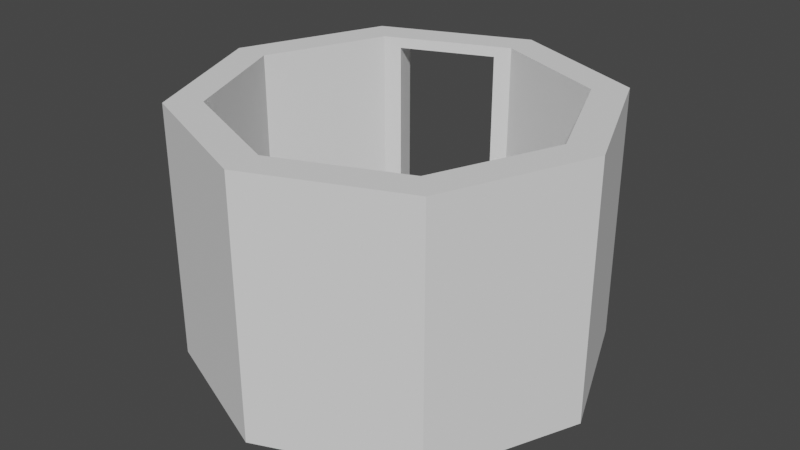 # Source: towermidwind.blend  (saved by Blender 2.82.7; exported with 4.5.12 LTS)
import bpy
from mathutils import Matrix  # noqa: F401  (used for matrix-valued properties, if any)

bpy.ops.wm.read_factory_settings(use_empty=True)
scene = bpy.context.scene
scene.name = 'Scene'

# ---- collections
col_collection = bpy.data.collections.new('Collection'); scene.collection.children.link(col_collection)

# ---- world
world_world = bpy.data.worlds.new('World'); scene.world = world_world
world_world.use_nodes = True; world_world.node_tree.nodes.clear()
_N = world_world.node_tree.nodes; _L = world_world.node_tree.links
n0 = _N.new('ShaderNodeOutputWorld'); n0.name = 'World Output'; n0.location = (300, 300)
n1 = _N.new('ShaderNodeBackground'); n1.name = 'Background'; n1.location = (10, 300)
n1.inputs[0].default_value = (0.05088, 0.05088, 0.05088, 1.0)
_L.new(n1.outputs[0], n0.inputs[0])
n0.is_active_output = True
world_world.color = (0.05088, 0.05088, 0.05088)
world_world.use_sun_shadow = False
world_world.sun_shadow_jitter_overblur = 0.0

# ---- meshes
me_cylinder = bpy.data.meshes.new('Cylinder')
me_cylinder.from_pydata([(0.0, 0.8608, -1.0), (-0.07648, 0.7979, 0.9172), (0.6087, 0.6087, -1.0), (0.5866, 0.5866, 1.0), (0.8608, -4.147e-08, -1.0), (0.8296, -4.096e-08, 1.0), (0.6087, -0.6087, -1.0), (0.5866, -0.5866, 1.0), (-7.62e-08, -0.8608, -1.0), (-7.368e-08, -0.8296, 1.0), (-0.6087, -0.6087, -1.0), (-0.5866, -0.5866, 1.0), (-0.8608, 1.192e-08, -1.0), (-0.8296, 1.192e-08, 1.0), (-0.6087, 0.6087, -1.0), (-0.5101, 0.6183, 0.9172), (0.7071, 0.7071, 1.0), (-0.1371, 0.9432, 0.8516), (1.0, -4.371e-08, 1.0), (0.7071, -0.7071, 1.0), (-8.742e-08, -1.0, 1.0), (-0.7071, -0.7071, 1.0), (-1.0, 1.192e-08, 1.0), (-0.57, 0.7639, 0.8516), (0.5866, 0.5866, -0.9698), (0.0, 0.8296, -0.9698), (0.8296, -4.096e-08, -0.9698), (0.5866, -0.5866, -0.9698), (-7.368e-08, -0.8296, -0.9698), (-0.5866, -0.5866, -0.9698), (-0.8296, 1.192e-08, -0.9698), (-0.5866, 0.5866, -0.9698), (-0.1371, 0.9432, -0.8516), (0.7071, 0.7071, -1.0), (1.0, -4.371e-08, -1.0), (0.7071, -0.7071, -1.0), (-8.742e-08, -1.0, -1.0), (-0.7071, -0.7071, -1.0), (-1.0, 1.192e-08, -1.0), (-0.57, 0.7639, -0.8516), (0.0, 1.0, -1.0), (0.0, 1.0, 1.0), (-0.7071, 0.7071, 1.0), (-0.7071, 0.7071, -1.0), (0.0, 0.8296, 1.0), (-0.5866, 0.5866, 1.0), (-0.07648, 0.7979, -0.887), (-0.5101, 0.6183, -0.887)], [], [(40, 41, 16, 33), (33, 16, 18, 34), (34, 18, 19, 35), (35, 19, 20, 36), (36, 20, 21, 37), (37, 21, 22, 38), (9, 7, 27, 28), (38, 22, 42, 43), (44, 3, 16, 41), (3, 5, 18, 16), (5, 7, 19, 18), (7, 9, 20, 19), (9, 11, 21, 20), (11, 13, 22, 21), (13, 45, 42, 22), (45, 44, 41, 42), (5, 3, 24, 26), (45, 13, 30, 31), (11, 9, 28, 29), (7, 5, 26, 27), (3, 44, 25, 24), (13, 11, 29, 30), (2, 0, 40, 33), (4, 2, 33, 34), (6, 4, 34, 35), (8, 6, 35, 36), (10, 8, 36, 37), (12, 10, 37, 38), (14, 12, 38, 43), (0, 14, 43, 40), (32, 17, 41, 40), (23, 39, 43, 42), (39, 32, 40, 43), (17, 23, 42, 41), (15, 1, 44, 45), (46, 47, 31, 25), (47, 15, 45, 31), (1, 46, 25, 44), (46, 32, 39, 47), (32, 46, 1, 17), (17, 41, 44, 1), (23, 15, 47, 39), (15, 45, 42, 23), (17, 1, 15, 23)])
_uv = me_cylinder.uv_layers.new(name='UVMap')
_uv.uv.foreach_set('vector', [1.0, 0.5, 1.0, 1.0, 0.875, 1.0, 0.875, 0.5, 0.875, 0.5, 0.875, 1.0, 0.75, 1.0, 0.75, 0.5, 0.75, 0.5, 0.75, 1.0, 0.625, 1.0, 0.625, 0.5, 0.625, 0.5, 0.625, 1.0, 0.5, 1.0, 0.5, 0.5, 0.5, 0.5, 0.5, 1.0, 0.375, 1.0, 0.375, 0.5, 0.375, 0.5, 0.375, 1.0, 0.25, 1.0, 0.25, 0.5, 0.25, 0.0509, 0.3908, 0.1092, 0.3908, 0.1092, 0.25, 0.0509, 0.25, 0.5, 0.25, 1.0, 0.125, 1.0, 0.125, 0.5, 0.25, 0.4491, 0.3908, 0.3908, 0.4197, 0.4197, 0.25, 0.49, 0.3908, 0.3908, 0.4491, 0.25, 0.49, 0.25, 0.4197, 0.4197, 0.4491, 0.25, 0.3908, 0.1092, 0.4197, 0.08029, 0.49, 0.25, 0.3908, 0.1092, 0.25, 0.0509, 0.25, 0.01, 0.4197, 0.08029, 0.25, 0.0509, 0.1092, 0.1092, 0.08029, 0.08029, 0.25, 0.01, 0.1092, 0.1092, 0.0509, 0.25, 0.01, 0.25, 0.08029, 0.08029, 0.0509, 0.25, 0.1092, 0.3908, 0.08029, 0.4197, 0.01, 0.25, 0.1092, 0.3908, 0.25, 0.4491, 0.25, 0.49, 0.08029, 0.4197, 0.4491, 0.25, 0.3908, 0.3908, 0.3908, 0.3908, 0.4491, 0.25, 0.1092, 0.3908, 0.0509, 0.25, 0.0509, 0.25, 0.1092, 0.3908, 0.1092, 0.1092, 0.25, 0.0509, 0.25, 0.0509, 0.1092, 0.1092, 0.3908, 0.1092, 0.4491, 0.25, 0.4491, 0.25, 0.3908, 0.1092, 0.3908, 0.3908, 0.25, 0.4491, 0.25, 0.4491, 0.3908, 0.3908, 0.0509, 0.25, 0.1092, 0.1092, 0.1092, 0.1092, 0.0509, 0.25, 0.8961, 0.3961, 0.75, 0.4566, 0.75, 0.49, 0.9197, 0.4197, 0.9566, 0.25, 0.8961, 0.3961, 0.9197, 0.4197, 0.99, 0.25, 0.8961, 0.1039, 0.9566, 0.25, 0.99, 0.25, 0.9197, 0.08029, 0.75, 0.0434, 0.8961, 0.1039, 0.9197, 0.08029, 0.75, 0.01, 0.6039, 0.1039, 0.75, 0.0434, 0.75, 0.01, 0.5803, 0.08029, 0.5434, 0.25, 0.6039, 0.1039, 0.5803, 0.08029, 0.51, 0.25, 0.6039, 0.3961, 0.5434, 0.25, 0.51, 0.25, 0.5803, 0.4197, 0.75, 0.4566, 0.6039, 0.3961, 0.5803, 0.4197, 0.75, 0.49, 0.02424, 0.5371, 0.02424, 0.9629, 0.0, 1.0, 0.0, 0.5, 0.1008, 0.9629, 0.1008, 0.5371, 0.125, 0.5, 0.125, 1.0, 0.1008, 0.5371, 0.02424, 0.5371, 0.0, 0.5, 0.125, 0.5, 0.02424, 0.9629, 0.1008, 0.9629, 0.125, 1.0, 0.0, 1.0, 0.1276, 0.3984, 0.2316, 0.4415, 0.25, 0.4491, 0.1092, 0.3908, 0.2316, 0.4415, 0.1276, 0.3984, 0.1092, 0.3908, 0.25, 0.4491, 0.1276, 0.3984, 0.1276, 0.3984, 0.1092, 0.3908, 0.1092, 0.3908, 0.2316, 0.4415, 0.2316, 0.4415, 0.25, 0.4491, 0.25, 0.4491, 0.2316, 0.4415, 0.02424, 0.5371, 0.1008, 0.5371, 0.1276, 0.3984, 0.02424, 0.5371, 0.2316, 0.4415, 0.2316, 0.4415, 0.02424, 0.9629, 0.0, 0.0, 0.0, 0.0, 0.0, 0.0, 0.0, 0.0, 0.1008, 0.9629, 0.1276, 0.3984, 0.1276, 0.3984, 0.1008, 0.5371, 0.0, 0.0, 0.0, 0.0, 0.0, 0.0, 0.0, 0.0, 0.0, 0.0, 0.0, 0.0, 0.0, 0.0, 0.0, 0.0])
me_cylinder.use_remesh_fix_poles = True
me_cylinder.use_remesh_preserve_attributes = False
me_cylinder.use_mirror_vertex_groups = False
me_cylinder.update()

# ---- objects
ob_cylinder = bpy.data.objects.new('Cylinder', me_cylinder)

# ---- transforms, parenting, visibility, modifiers, constraints
ob_cylinder.location = (0.0, 0.0, 0.0)
ob_cylinder.scale = (1.0, 1.0, 0.6209)
ob_cylinder.lineart.crease_threshold = 0.0

# ---- collection membership
col_collection.objects.link(ob_cylinder)

# ---- scene / render settings (as saved in the file)
scene.frame_start = 1; scene.frame_end = 250; scene.frame_set(1)
scene.render.engine = 'BLENDER_EEVEE_NEXT'
scene.cycles.use_denoising = False
scene.cycles.samples = 128
scene.cycles.sampling_pattern = 'TABULATED_SOBOL'
scene.cycles.use_adaptive_sampling = False
scene.cycles.use_light_tree = False
scene.view_settings.view_transform = 'Filmic'
bpy.context.view_layer.update()

# ---- added for rendering (the .blend has no active camera and no usable light): camera, sun
cam_auto = bpy.data.cameras.new('AutoCamera')
cam_auto.lens = 50.0
cam_auto.sensor_width = 36.0
cam_auto.clip_end = 1000.0
ob_auto_camera = bpy.data.objects.new('AutoCamera', cam_auto)
scene.collection.objects.link(ob_auto_camera)
ob_auto_camera.location = (2.85801, -3.42961, 2.2864)
ob_auto_camera.rotation_euler = (1.09748, -7.21219e-08, 0.694738)
scene.camera = ob_auto_camera
light_auto_sun = bpy.data.lights.new('AutoSun', 'SUN')
light_auto_sun.energy = 3.0
light_auto_sun.angle = 0.0523599
ob_auto_sun = bpy.data.objects.new('AutoSun', light_auto_sun)
scene.collection.objects.link(ob_auto_sun)
ob_auto_sun.rotation_euler = (0.872665, 0.174533, 0.523599)
bpy.context.view_layer.update()
